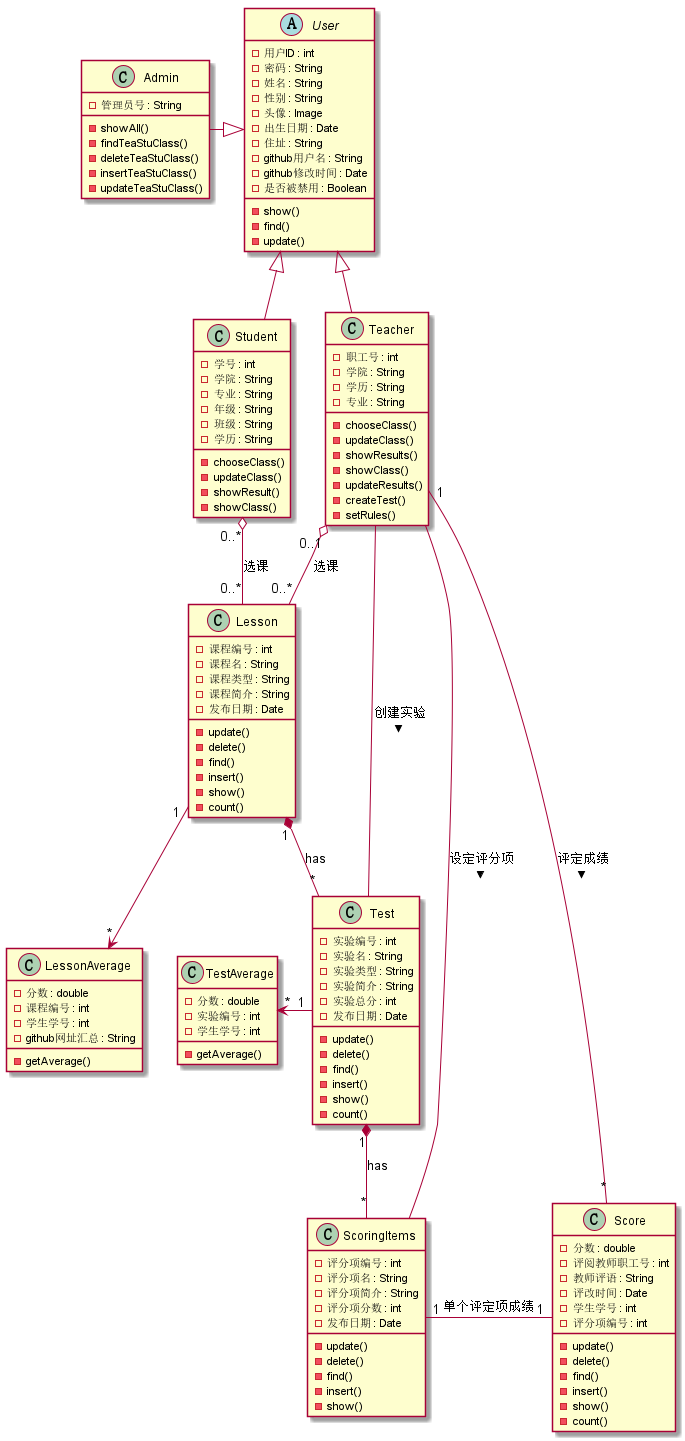

The diagram above was rendered by PlantUML. Its source (embedded in the PNG):
@startuml

abstract class User{
-用户ID : int
-密码 : String
-姓名 : String
-性别 : String
-头像 : Image
-出生日期 : Date
-住址 : String
-github用户名 : String
-github修改时间 : Date
-是否被禁用 : Boolean
-show()
-find()
-update()
}

class Admin{
-管理员号 : String
-showAll()
-findTeaStuClass()
-deleteTeaStuClass()
-insertTeaStuClass()
-updateTeaStuClass()
}

class Student{
-学号 : int
-学院 : String
-专业 : String
-年级 : String
-班级 : String
-学历 : String
-chooseClass()
-updateClass()
-showResult()
-showClass()
}

class Teacher{
-职工号 : int
-学院 : String
-学历 : String
-专业 : String
-chooseClass()
-updateClass()
-showResults()
-showClass()
-updateResults()
-createTest()
-setRules()
}

User <|-- Student
User <|-- Teacher
User <|-left- Admin

class Lesson{
-课程编号 : int
-课程名 : String
-课程类型 : String
-课程简介 : String
-发布日期 : Date
-update()
-delete()
-find()
-insert()
-show()
-count()
}

class Test{
-实验编号 : int
-实验名 : String
-实验类型 : String
-实验简介 : String
-实验总分 : int
-发布日期 : Date
-update()
-delete()
-find()
-insert()
-show()
-count()
}

class ScoringItems{
-评分项编号 : int
-评分项名 : String
-评分项简介 : String
-评分项分数 : int
-发布日期 : Date
-update()
-delete()
-find()
-insert()
-show()
}

Teacher "0..1" o-- "0..*" Lesson:选课
Student "0..*" o--"0..*" Lesson:选课
Lesson "1" *--"*" Test:has
Test "1" *--"*" ScoringItems:has
Teacher -- Test:创建实验 >
Teacher -- ScoringItems:设定评分项 >


class Score{
-分数 : double
-评阅教师职工号 : int
-教师评语 : String
-评改时间 : Date
-学生学号 : int
-评分项编号 : int
-update()
-delete()
-find()
-insert()
-show()
-count()
}

class TestAverage{
-分数 : double
-实验编号 : int
-学生学号 : int
-getAverage()
}

class LessonAverage{
-分数 : double
-课程编号 : int
-学生学号 : int
-github网址汇总 : String
-getAverage()
}
ScoringItems "1"-right-"1" Score:单个评定项成绩
Teacher "1"--"*" Score:评定成绩 >
Test "1" -left->"*" TestAverage
Lesson "1" -->"*" LessonAverage
@enduml